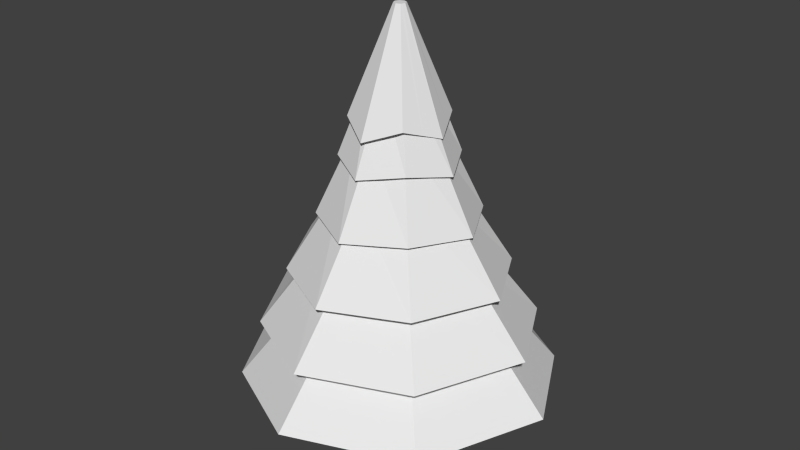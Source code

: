 # Source: pine.blend  (saved by Blender 2.70.0; exported with 4.5.12 LTS)
import bpy
from mathutils import Matrix  # noqa: F401  (used for matrix-valued properties, if any)

bpy.ops.wm.read_factory_settings(use_empty=True)
scene = bpy.context.scene
scene.name = 'Scene'

# ---- collections
col_collection_1 = bpy.data.collections.new('Collection 1'); scene.collection.children.link(col_collection_1)

# ---- world
world_world = bpy.data.worlds.new('World'); scene.world = world_world
world_world.color = (0.05088, 0.05088, 0.05088)
world_world.use_sun_shadow = False
world_world.sun_shadow_jitter_overblur = 0.0
world_world.cycles.sampling_method = 'MANUAL'
world_world.cycles.sample_map_resolution = 256

# ---- meshes
me_cylinder_001 = bpy.data.meshes.new('Cylinder.001')
me_cylinder_001.from_pydata([(-7.188e-09, 0.5912, 0.5992), (0.3869, 0.3869, 0.5334), (0.5912, -1.943e-08, 0.5992), (0.3869, -0.3869, 0.5334), (-5.887e-08, -0.5912, 0.5992), (-0.3869, -0.3869, 0.5334), (-0.5912, 1.346e-08, 0.5992), (-0.3869, 0.3869, 0.5334), (-1.218e-08, 0.6513, -0.8827), (0.4263, 0.4263, -0.8827), (0.6513, -1.843e-08, -0.8827), (0.4263, -0.4263, -0.8827), (-6.911e-08, -0.6513, -0.8827), (-0.4263, -0.4263, -0.8827), (-0.6513, 1.78e-08, -0.8827), (-0.4263, 0.4263, -0.8827), (-2.709e-08, 0.2204, 2.326), (0.1442, 0.1442, 2.302), (0.2204, -5.229e-09, 2.326), (0.1442, -0.1442, 2.302), (-4.635e-08, -0.2204, 2.326), (-0.1442, -0.1442, 2.302), (-0.2204, 7.031e-09, 2.326), (-0.1442, 0.1442, 2.302)], [], [(7, 0, 8, 15), (6, 7, 15, 14), (5, 6, 14, 13), (4, 5, 13, 12), (3, 4, 12, 11), (2, 3, 11, 10), (1, 2, 10, 9), (0, 1, 9, 8), (0, 7, 23, 16), (7, 6, 22, 23), (6, 5, 21, 22), (5, 4, 20, 21), (4, 3, 19, 20), (3, 2, 18, 19), (2, 1, 17, 18), (1, 0, 16, 17)])
_uv = me_cylinder_001.uv_layers.new(name='UVMap')
_uv.uv.foreach_set('vector', [0.1302, 0.1475, 0.0, 0.1676, 7.027e-09, 0.00186, 0.1302, 0.0, 0.2523, 0.1695, 0.1302, 0.1475, 0.1302, 0.0, 0.2523, 0.003722, 0.3825, 0.1475, 0.2523, 0.1676, 0.2523, 0.00186, 0.3825, 0.0, 0.5047, 0.1695, 0.3825, 0.1475, 0.3825, 0.0, 0.5047, 0.003722, 0.8898, 0.1477, 0.757, 0.1661, 0.757, 5.84e-05, 0.8898, 0.0, 1.0, 0.1698, 0.8898, 0.1477, 0.8898, 0.0, 1.0, 0.003829, 0.6349, 0.1475, 0.5047, 0.1676, 0.5047, 0.00186, 0.6349, 0.0, 0.757, 0.1695, 0.6349, 0.1475, 0.6349, 0.0, 0.757, 0.003722, 0.0, 0.1676, 0.1302, 0.1475, 0.1191, 0.9923, 0.07349, 0.9993, 0.1302, 0.1475, 0.2523, 0.1695, 0.1619, 1.0, 0.1191, 0.9923, 0.2523, 0.1676, 0.3825, 0.1475, 0.3715, 0.9923, 0.3258, 0.9993, 0.3825, 0.1475, 0.5047, 0.1695, 0.4143, 1.0, 0.3715, 0.9923, 0.757, 0.1661, 0.8898, 0.1477, 0.8588, 0.9914, 0.8123, 0.9978, 0.8898, 0.1477, 1.0, 0.1698, 0.8974, 0.9991, 0.8588, 0.9914, 0.5047, 0.1676, 0.6349, 0.1475, 0.6238, 0.9923, 0.5782, 0.9993, 0.6349, 0.1475, 0.757, 0.1695, 0.6666, 1.0, 0.6238, 0.9923])
me_cylinder_001.use_remesh_preserve_volume = False
me_cylinder_001.use_remesh_preserve_attributes = False
me_cylinder_001.use_mirror_vertex_groups = False
me_cylinder_001.update()
me_cylinder = bpy.data.meshes.new('Cylinder')
me_cylinder.from_pydata([(-1.102e-08, 0.08391, 5.207), (0.05933, 0.05933, 5.207), (0.08391, -5.378e-09, 5.207), (0.05933, -0.05933, 5.207), (-1.835e-08, -0.08391, 5.207), (-0.05933, -0.05933, 5.207), (-0.08391, -7.093e-10, 5.207), (-0.05933, 0.05933, 5.207), (9.002e-09, 1.242, 1.367), (6.346e-09, 1.023, 2.086), (3.69e-09, 0.8044, 2.806), (1.034e-09, 0.5858, 3.525), (-1.622e-09, 0.3671, 4.244), (0.2403, 0.2403, 4.42), (0.3834, 0.3834, 3.633), (0.5265, 0.5265, 2.846), (0.6696, 0.6696, 2.059), (0.8128, 0.8128, 1.272), (0.3671, -1.597e-08, 4.244), (0.5858, -2.552e-08, 3.525), (0.8044, -3.508e-08, 2.806), (1.023, -4.464e-08, 2.086), (1.242, -5.42e-08, 1.367), (0.2403, -0.2403, 4.42), (0.3834, -0.3834, 3.633), (0.5265, -0.5265, 2.846), (0.6696, -0.6696, 2.059), (0.8128, -0.8128, 1.272), (-3.372e-08, -0.3671, 4.244), (-5.018e-08, -0.5858, 3.525), (-6.664e-08, -0.8044, 2.806), (-8.31e-08, -1.023, 2.086), (-9.955e-08, -1.242, 1.367), (-0.2403, -0.2403, 4.42), (-0.3834, -0.3834, 3.633), (-0.5265, -0.5265, 2.846), (-0.6696, -0.6696, 2.059), (-0.8128, -0.8128, 1.272), (-0.3671, 4.46e-09, 4.244), (-0.5858, 7.067e-09, 3.525), (-0.8044, 9.674e-09, 2.806), (-1.023, 1.228e-08, 2.086), (-1.242, 1.489e-08, 1.367), (-0.2403, 0.2403, 4.42), (-0.3834, 0.3834, 3.633), (-0.5265, 0.5265, 2.846), (-0.6696, 0.6696, 2.059), (-0.8128, 0.8128, 1.272), (1.714e-08, 0.7617, 3.594), (0.4569, 0.4985, 3.769), (0.6981, -3.452e-08, 3.594), (0.4569, -0.4985, 3.769), (-4.389e-08, -0.7617, 3.594), (-0.457, -0.4985, 3.769), (-0.6981, 7.853e-09, 3.594), (-0.457, 0.4985, 3.769), (1.969e-08, 0.8743, 3.125), (0.5723, 0.5723, 3.225), (0.8743, -3.809e-08, 3.125), (0.5723, -0.5723, 3.225), (-5.674e-08, -0.8743, 3.125), (-0.5723, -0.5723, 3.225), (-0.8743, 1.055e-08, 3.125), (-0.5723, 0.5723, 3.225), (2.168e-08, 1.209, 2.373), (0.7913, 0.7913, 2.402), (1.209, -5.751e-08, 2.373), (0.7913, -0.7913, 2.402), (-8.401e-08, -1.209, 2.373), (-0.7913, -0.7913, 2.402), (-1.209, 9.75e-09, 2.373), (-0.7913, 0.7913, 2.402), (2.097e-08, 1.667, 1.621), (1.091, 1.091, 1.579), (1.667, -7.888e-08, 1.621), (1.091, -1.091, 1.579), (-1.247e-07, -1.667, 1.621), (-1.091, -1.091, 1.579), (-1.667, 1.383e-08, 1.621), (-1.091, 1.091, 1.579), (4.432e-08, 2.098, 0.8691), (1.373, 1.373, 0.7565), (2.098, -9.843e-08, 0.8691), (1.373, -1.373, 0.7565), (-1.391e-07, -2.098, 0.8691), (-1.373, -1.373, 0.7565), (-2.098, 1.832e-08, 0.8691), (-1.373, 1.373, 0.7565), (1.585, 1.585, -0.06619), (2.421, -1.122e-07, 0.1171), (1.585, -1.585, -0.06619), (-1.913e-07, -2.421, 0.1171), (-1.585, -1.585, -0.06619), (-2.421, 2.252e-08, 0.1171), (-1.585, 1.585, -0.06619), (2.041e-08, 2.421, 0.1171), (-0.02967, 0.07162, 5.207), (-0.2285, 0.6301, 3.681), (-0.07162, 0.02967, 5.207), (-0.5775, 0.2493, 3.681), (-0.07162, -0.02967, 5.207), (-0.5775, -0.2493, 3.681), (-0.02967, -0.07162, 5.207), (-0.2285, -0.6301, 3.681), (0.02967, -0.07162, 5.207), (0.2285, -0.6301, 3.681), (0.07162, -0.02967, 5.207), (0.5775, -0.2493, 3.681), (0.07162, 0.02967, 5.207), (0.5775, 0.2493, 3.681), (0.02967, 0.07162, 5.207), (0.2285, 0.6301, 3.681)], [], [(111, 110, 1, 49), (109, 108, 2, 50), (107, 106, 3, 51), (105, 104, 4, 52), (103, 102, 5, 53), (101, 100, 6, 54), (1, 110, 0, 96, 7, 98, 6, 100, 5, 102, 4, 104, 3, 106, 2, 108), (97, 96, 0, 48), (99, 98, 7, 55), (95, 8, 17, 88), (80, 9, 16, 81), (72, 10, 15, 73), (64, 11, 14, 65), (56, 12, 13, 57), (88, 17, 22, 89), (81, 16, 21, 82), (73, 15, 20, 74), (65, 14, 19, 66), (57, 13, 18, 58), (89, 22, 27, 90), (82, 21, 26, 83), (74, 20, 25, 75), (66, 19, 24, 67), (58, 18, 23, 59), (90, 27, 32, 91), (83, 26, 31, 84), (75, 25, 30, 76), (67, 24, 29, 68), (59, 23, 28, 60), (91, 32, 37, 92), (84, 31, 36, 85), (76, 30, 35, 77), (68, 29, 34, 69), (60, 28, 33, 61), (92, 37, 42, 93), (85, 36, 41, 86), (77, 35, 40, 78), (69, 34, 39, 70), (61, 33, 38, 62), (94, 47, 8, 95), (87, 46, 9, 80), (79, 45, 10, 72), (71, 44, 11, 64), (63, 43, 12, 56), (93, 42, 47, 94), (86, 41, 46, 87), (78, 40, 45, 79), (70, 39, 44, 71), (62, 38, 43, 63), (55, 7, 96, 97), (54, 6, 98, 99), (53, 5, 100, 101), (52, 4, 102, 103), (51, 3, 104, 105), (50, 2, 106, 107), (49, 1, 108, 109), (48, 0, 110, 111)])
_uv = me_cylinder.uv_layers.new(name='UVMap')
_uv.uv.foreach_set('vector', [0.2427, 0.9569, 0.4948, 0.5651, 0.5335, 0.5648, 0.4337, 0.9949, 0.6538, 0.9964, 0.5607, 0.576, 0.5843, 0.5688, 0.7641, 0.9369, 0.9354, 0.7887, 0.5853, 0.53, 0.5973, 0.4973, 0.9999, 0.5643, 1.004, 0.2675, 0.6021, 0.4792, 0.5838, 0.4477, 0.875, 0.1187, 0.7275, 0.002184, 0.5617, 0.4161, 0.525, 0.4027, 0.5663, 9.973e-05, 0.2985, 0.00525, 0.4695, 0.4204, 0.4396, 0.4343, 0.1619, 0.1203, 0.3928, 0.5444, 0.3928, 0.5, 0.3928, 0.4556, 0.4242, 0.4242, 0.4556, 0.3928, 0.5, 0.3928, 0.5444, 0.3928, 0.5758, 0.4242, 0.6072, 0.4556, 0.6072, 0.5, 0.6072, 0.5444, 0.5758, 0.5758, 0.5444, 0.6072, 0.5, 0.6072, 0.4556, 0.6072, 0.4242, 0.5758, 0.009336, 0.7189, 0.4562, 0.5254, 0.4586, 0.5579, 0.07314, 0.8091, 0.01081, 0.2739, 0.4443, 0.4642, 0.4477, 0.5173, 0.001626, 0.4962, 0.7031, 0.9876, 0.5788, 0.6887, 0.6915, 0.571, 0.9999, 0.6945, 0.7171, 0.9988, 0.5786, 0.6779, 0.6673, 0.5666, 0.9999, 0.6952, 0.2749, 0.9999, 0.4288, 0.6589, 0.5564, 0.6453, 0.6909, 0.9999, 0.7392, 0.999, 0.5618, 0.6264, 0.611, 0.5387, 0.9999, 0.6762, 0.7821, 0.9996, 0.5497, 0.5866, 0.5626, 0.5174, 0.9999, 0.6392, 0.9999, 0.6945, 0.6915, 0.571, 0.6848, 0.4117, 0.9846, 0.2804, 0.9999, 0.6952, 0.6673, 0.5666, 0.6749, 0.4237, 0.9959, 0.2818, 0.6909, 0.9999, 0.5564, 0.6453, 0.6565, 0.5727, 0.9976, 0.7248, 0.9999, 0.6762, 0.611, 0.5387, 0.6278, 0.4397, 0.9999, 0.2613, 0.9999, 0.6392, 0.5626, 0.5174, 0.5873, 0.4514, 0.9999, 0.2182, 0.9846, 0.2804, 0.6848, 0.4117, 0.5731, 0.3058, 0.6978, 9.947e-05, 0.9959, 0.2818, 0.6749, 0.4237, 0.5595, 0.3345, 0.6929, 9.999e-05, 0.9976, 0.7248, 0.6565, 0.5727, 0.639, 0.4484, 0.9982, 0.3121, 0.9999, 0.2613, 0.6278, 0.4397, 0.5377, 0.3928, 0.6765, 9.993e-05, 0.9999, 0.2182, 0.5873, 0.4514, 0.5164, 0.4409, 0.6393, 9.997e-05, 0.6978, 9.947e-05, 0.5731, 0.3058, 0.4212, 0.299, 0.2969, 9.936e-05, 0.6929, 9.999e-05, 0.5595, 0.3345, 0.4188, 0.3189, 0.281, 9.993e-05, 0.9982, 0.3121, 0.639, 0.4484, 0.5695, 0.3411, 0.7233, 9.989e-05, 0.6765, 9.993e-05, 0.5377, 0.3928, 0.4382, 0.3727, 0.2608, 9.993e-05, 0.6393, 9.997e-05, 0.5164, 0.4409, 0.4503, 0.4132, 0.2179, 0.000242, 0.2969, 9.936e-05, 0.4212, 0.299, 0.3085, 0.4167, 9.936e-05, 0.2932, 0.281, 9.993e-05, 0.4188, 0.3189, 0.333, 0.4303, 0.0008247, 0.3002, 0.7233, 9.989e-05, 0.5695, 0.3411, 0.4418, 0.3547, 0.3073, 9.989e-05, 0.2608, 9.993e-05, 0.4382, 0.3727, 0.389, 0.4603, 9.993e-05, 0.3229, 0.2179, 0.000242, 0.4503, 0.4132, 0.4374, 0.4825, 9.997e-05, 0.3606, 9.936e-05, 0.2932, 0.3085, 0.4167, 0.3152, 0.576, 0.01539, 0.7073, 0.0008247, 0.3002, 0.333, 0.4303, 0.3211, 0.5721, 9.993e-05, 0.7118, 0.3073, 9.989e-05, 0.4418, 0.3547, 0.3418, 0.4273, 0.0006974, 0.2752, 9.993e-05, 0.3229, 0.389, 0.4603, 0.3722, 0.5593, 0.0001106, 0.7378, 9.997e-05, 0.3606, 0.4374, 0.4825, 0.4127, 0.5485, 0.0001, 0.7817, 0.3022, 0.9876, 0.4269, 0.6818, 0.5788, 0.6887, 0.7031, 0.9876, 0.3016, 0.997, 0.4366, 0.6611, 0.5786, 0.6779, 0.7171, 0.9988, 9.989e-05, 0.6879, 0.3593, 0.5516, 0.4288, 0.6589, 0.2749, 0.9999, 0.3235, 0.999, 0.4623, 0.6062, 0.5618, 0.6264, 0.7392, 0.999, 0.3607, 0.9997, 0.4836, 0.5589, 0.5497, 0.5866, 0.7821, 0.9996, 0.01539, 0.7073, 0.3152, 0.576, 0.4269, 0.6818, 0.3022, 0.9876, 9.993e-05, 0.7118, 0.3211, 0.5721, 0.4366, 0.6611, 0.3016, 0.997, 0.0006974, 0.2752, 0.3418, 0.4273, 0.3593, 0.5516, 9.989e-05, 0.6879, 0.0001106, 0.7378, 0.3722, 0.5593, 0.4623, 0.6062, 0.3235, 0.999, 0.0001, 0.7817, 0.4127, 0.5485, 0.4836, 0.5589, 0.3607, 0.9997, 0.001626, 0.4962, 0.4477, 0.5173, 0.4562, 0.5254, 0.009336, 0.7189, 0.1619, 0.1203, 0.4396, 0.4343, 0.4443, 0.4642, 0.01081, 0.2739, 0.5663, 9.973e-05, 0.525, 0.4027, 0.4695, 0.4204, 0.2985, 0.00525, 0.875, 0.1187, 0.5838, 0.4477, 0.5617, 0.4161, 0.7275, 0.002184, 0.9999, 0.5643, 0.5973, 0.4973, 0.6021, 0.4792, 1.004, 0.2675, 0.7641, 0.9369, 0.5843, 0.5688, 0.5853, 0.53, 0.9354, 0.7887, 0.4337, 0.9949, 0.5335, 0.5648, 0.5607, 0.576, 0.6538, 0.9964, 0.07314, 0.8091, 0.4586, 0.5579, 0.4948, 0.5651, 0.2427, 0.9569])
me_cylinder.use_remesh_preserve_volume = False
me_cylinder.use_remesh_preserve_attributes = False
me_cylinder.use_mirror_vertex_groups = False
me_cylinder.update()

# ---- objects
ob_cylinder_001 = bpy.data.objects.new('Cylinder.001', me_cylinder_001)
ob_cylinder = bpy.data.objects.new('Cylinder', me_cylinder)

# ---- transforms, parenting, visibility, modifiers, constraints
ob_cylinder_001.location = (0.0, 0.0, 0.0)
ob_cylinder_001.scale = (0.8831, 0.8831, 0.8831)
ob_cylinder_001.lineart.crease_threshold = 0.0
ob_cylinder.location = (0.0, 0.0, 0.0)
ob_cylinder.scale = (0.8831, 0.8831, 0.8831)
ob_cylinder.lineart.crease_threshold = 0.0

# ---- collection membership
col_collection_1.objects.link(ob_cylinder_001)
col_collection_1.objects.link(ob_cylinder)

# ---- scene / render settings (as saved in the file)
scene.frame_start = 1; scene.frame_end = 250; scene.frame_set(1)
scene.render.engine = 'BLENDER_EEVEE_NEXT'
scene.render.resolution_percentage = 50
scene.render.dither_intensity = 0.0
scene.cycles.use_denoising = False
scene.cycles.samples = 10
scene.cycles.sampling_pattern = 'TABULATED_SOBOL'
scene.cycles.light_sampling_threshold = 0.0
scene.cycles.use_adaptive_sampling = False
scene.cycles.use_light_tree = False
scene.cycles.blur_glossy = 0.0
scene.cycles.volume_bounces = 1
scene.cycles.pixel_filter_type = 'GAUSSIAN'
scene.cycles.sample_clamp_indirect = 0.0
scene.view_settings.view_transform = 'Standard'
bpy.context.view_layer.update()

# ---- added for rendering (the .blend has no active camera and no usable light): camera, sun
cam_auto = bpy.data.cameras.new('AutoCamera')
cam_auto.lens = 50.0
cam_auto.sensor_width = 36.0
cam_auto.clip_end = 1000.0
ob_auto_camera = bpy.data.objects.new('AutoCamera', cam_auto)
scene.collection.objects.link(ob_auto_camera)
ob_auto_camera.location = (7.48787, -8.98544, 7.89964)
ob_auto_camera.rotation_euler = (1.09748, -7.21219e-08, 0.694738)
scene.camera = ob_auto_camera
light_auto_sun = bpy.data.lights.new('AutoSun', 'SUN')
light_auto_sun.energy = 3.0
light_auto_sun.angle = 0.0523599
ob_auto_sun = bpy.data.objects.new('AutoSun', light_auto_sun)
scene.collection.objects.link(ob_auto_sun)
ob_auto_sun.rotation_euler = (0.872665, 0.174533, 0.523599)
bpy.context.view_layer.update()
